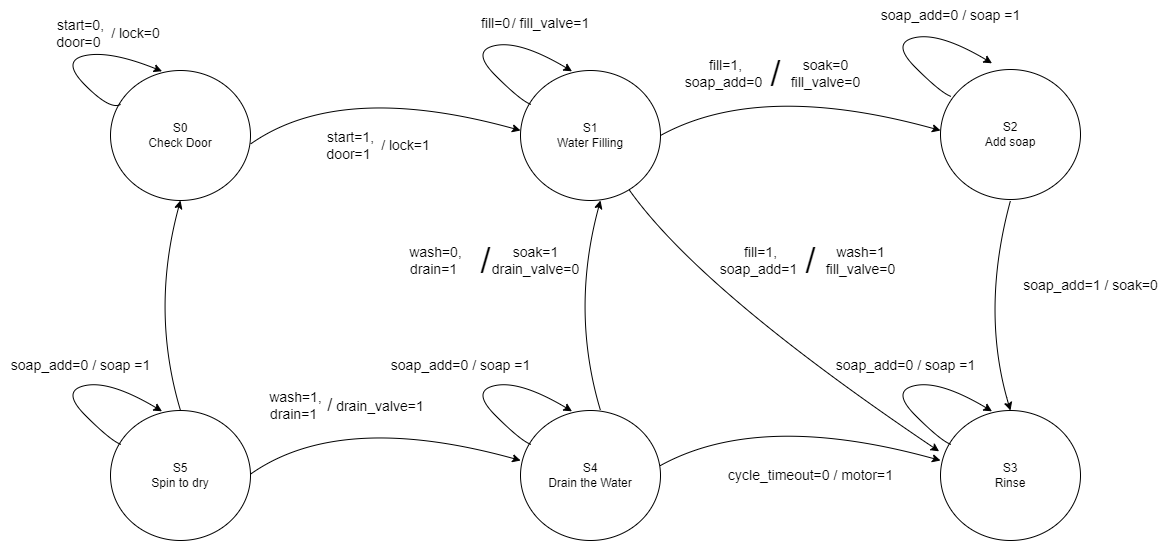

The diagram above was exported from draw.io. Its source (the exported page's mxGraphModel, read from the mxfile embedded in the PNG):
<mxGraphModel dx="1167" dy="589" grid="1" gridSize="10" guides="1" tooltips="1" connect="1" arrows="1" fold="1" page="1" pageScale="1" pageWidth="827" pageHeight="1169" math="0" shadow="0">
  <root>
    <mxCell id="0" />
    <mxCell id="1" parent="0" />
    <mxCell id="iMi4FixxOGEAxSQdDOq9-1" value="S0&lt;br&gt;Check Door" style="ellipse;whiteSpace=wrap;html=1;" vertex="1" parent="1">
      <mxGeometry x="240" y="120" width="140" height="130" as="geometry" />
    </mxCell>
    <mxCell id="iMi4FixxOGEAxSQdDOq9-10" value="" style="curved=1;endArrow=classic;html=1;rounded=0;exitX=0.073;exitY=0.26;exitDx=0;exitDy=0;exitPerimeter=0;entryX=0.368;entryY=0.006;entryDx=0;entryDy=0;entryPerimeter=0;" edge="1" parent="1" source="iMi4FixxOGEAxSQdDOq9-1" target="iMi4FixxOGEAxSQdDOq9-1">
      <mxGeometry width="50" height="50" relative="1" as="geometry">
        <mxPoint x="190" y="160" as="sourcePoint" />
        <mxPoint x="240" y="110" as="targetPoint" />
        <Array as="points">
          <mxPoint x="240" y="160" />
          <mxPoint x="190" y="110" />
          <mxPoint x="240" y="100" />
        </Array>
      </mxGeometry>
    </mxCell>
    <mxCell id="iMi4FixxOGEAxSQdDOq9-13" value="S1&lt;br style=&quot;border-color: var(--border-color);&quot;&gt;Water Filling&#09;" style="ellipse;whiteSpace=wrap;html=1;" vertex="1" parent="1">
      <mxGeometry x="650" y="120" width="140" height="130" as="geometry" />
    </mxCell>
    <mxCell id="iMi4FixxOGEAxSQdDOq9-14" value="" style="curved=1;endArrow=classic;html=1;rounded=0;exitX=0.073;exitY=0.26;exitDx=0;exitDy=0;exitPerimeter=0;entryX=0.368;entryY=0.006;entryDx=0;entryDy=0;entryPerimeter=0;" edge="1" parent="1" source="iMi4FixxOGEAxSQdDOq9-13" target="iMi4FixxOGEAxSQdDOq9-13">
      <mxGeometry width="50" height="50" relative="1" as="geometry">
        <mxPoint x="600" y="150" as="sourcePoint" />
        <mxPoint x="650" y="100" as="targetPoint" />
        <Array as="points">
          <mxPoint x="650" y="150" />
          <mxPoint x="600" y="100" />
          <mxPoint x="650" y="90" />
        </Array>
      </mxGeometry>
    </mxCell>
    <mxCell id="iMi4FixxOGEAxSQdDOq9-15" value="S2&lt;br style=&quot;border-color: var(--border-color);&quot;&gt;Add soap" style="ellipse;whiteSpace=wrap;html=1;" vertex="1" parent="1">
      <mxGeometry x="1070" y="119" width="140" height="130" as="geometry" />
    </mxCell>
    <mxCell id="iMi4FixxOGEAxSQdDOq9-16" value="" style="curved=1;endArrow=classic;html=1;rounded=0;exitX=0.073;exitY=0.26;exitDx=0;exitDy=0;exitPerimeter=0;entryX=0.368;entryY=0.006;entryDx=0;entryDy=0;entryPerimeter=0;" edge="1" parent="1">
      <mxGeometry width="50" height="50" relative="1" as="geometry">
        <mxPoint x="1080.2199999999998" y="145.80000000000007" as="sourcePoint" />
        <mxPoint x="1121.52" y="112.77999999999997" as="targetPoint" />
        <Array as="points">
          <mxPoint x="1070" y="142" />
          <mxPoint x="1020" y="92" />
          <mxPoint x="1070" y="82" />
        </Array>
      </mxGeometry>
    </mxCell>
    <mxCell id="iMi4FixxOGEAxSQdDOq9-17" value="S3&lt;br style=&quot;border-color: var(--border-color);&quot;&gt;Rinse" style="ellipse;whiteSpace=wrap;html=1;" vertex="1" parent="1">
      <mxGeometry x="1070" y="460" width="140" height="130" as="geometry" />
    </mxCell>
    <mxCell id="iMi4FixxOGEAxSQdDOq9-18" value="" style="curved=1;endArrow=classic;html=1;rounded=0;exitX=0.073;exitY=0.26;exitDx=0;exitDy=0;exitPerimeter=0;entryX=0.368;entryY=0.006;entryDx=0;entryDy=0;entryPerimeter=0;" edge="1" parent="1" source="iMi4FixxOGEAxSQdDOq9-17" target="iMi4FixxOGEAxSQdDOq9-17">
      <mxGeometry width="50" height="50" relative="1" as="geometry">
        <mxPoint x="1020" y="490" as="sourcePoint" />
        <mxPoint x="1070" y="440" as="targetPoint" />
        <Array as="points">
          <mxPoint x="1070" y="490" />
          <mxPoint x="1020" y="440" />
          <mxPoint x="1070" y="430" />
        </Array>
      </mxGeometry>
    </mxCell>
    <mxCell id="iMi4FixxOGEAxSQdDOq9-19" value="S4&lt;br style=&quot;border-color: var(--border-color);&quot;&gt;Drain the Water" style="ellipse;whiteSpace=wrap;html=1;" vertex="1" parent="1">
      <mxGeometry x="650" y="460" width="140" height="130" as="geometry" />
    </mxCell>
    <mxCell id="iMi4FixxOGEAxSQdDOq9-20" value="" style="curved=1;endArrow=classic;html=1;rounded=0;exitX=0.073;exitY=0.26;exitDx=0;exitDy=0;exitPerimeter=0;entryX=0.368;entryY=0.006;entryDx=0;entryDy=0;entryPerimeter=0;" edge="1" parent="1" source="iMi4FixxOGEAxSQdDOq9-19" target="iMi4FixxOGEAxSQdDOq9-19">
      <mxGeometry width="50" height="50" relative="1" as="geometry">
        <mxPoint x="600" y="490" as="sourcePoint" />
        <mxPoint x="650" y="440" as="targetPoint" />
        <Array as="points">
          <mxPoint x="650" y="490" />
          <mxPoint x="600" y="440" />
          <mxPoint x="650" y="430" />
        </Array>
      </mxGeometry>
    </mxCell>
    <mxCell id="iMi4FixxOGEAxSQdDOq9-21" value="S5&lt;br style=&quot;border-color: var(--border-color);&quot;&gt;Spin to dry" style="ellipse;whiteSpace=wrap;html=1;" vertex="1" parent="1">
      <mxGeometry x="240" y="460" width="140" height="130" as="geometry" />
    </mxCell>
    <mxCell id="iMi4FixxOGEAxSQdDOq9-22" value="" style="curved=1;endArrow=classic;html=1;rounded=0;exitX=0.073;exitY=0.26;exitDx=0;exitDy=0;exitPerimeter=0;entryX=0.368;entryY=0.006;entryDx=0;entryDy=0;entryPerimeter=0;" edge="1" parent="1" source="iMi4FixxOGEAxSQdDOq9-21" target="iMi4FixxOGEAxSQdDOq9-21">
      <mxGeometry width="50" height="50" relative="1" as="geometry">
        <mxPoint x="190" y="490" as="sourcePoint" />
        <mxPoint x="240" y="440" as="targetPoint" />
        <Array as="points">
          <mxPoint x="240" y="490" />
          <mxPoint x="190" y="440" />
          <mxPoint x="240" y="430" />
        </Array>
      </mxGeometry>
    </mxCell>
    <mxCell id="iMi4FixxOGEAxSQdDOq9-23" value="" style="curved=1;endArrow=classic;html=1;rounded=0;exitX=0.5;exitY=0;exitDx=0;exitDy=0;entryX=0.5;entryY=1;entryDx=0;entryDy=0;" edge="1" parent="1">
      <mxGeometry width="50" height="50" relative="1" as="geometry">
        <mxPoint x="730" y="460" as="sourcePoint" />
        <mxPoint x="730" y="250" as="targetPoint" />
        <Array as="points">
          <mxPoint x="700" y="360" />
        </Array>
      </mxGeometry>
    </mxCell>
    <mxCell id="iMi4FixxOGEAxSQdDOq9-24" value="" style="curved=1;endArrow=classic;html=1;rounded=0;exitX=0.5;exitY=0;exitDx=0;exitDy=0;entryX=0.5;entryY=1;entryDx=0;entryDy=0;" edge="1" parent="1">
      <mxGeometry width="50" height="50" relative="1" as="geometry">
        <mxPoint x="310" y="460" as="sourcePoint" />
        <mxPoint x="310" y="250" as="targetPoint" />
        <Array as="points">
          <mxPoint x="280" y="360" />
        </Array>
      </mxGeometry>
    </mxCell>
    <mxCell id="iMi4FixxOGEAxSQdDOq9-25" value="" style="curved=1;endArrow=classic;html=1;rounded=0;exitX=0.5;exitY=0;exitDx=0;exitDy=0;entryX=0.5;entryY=1;entryDx=0;entryDy=0;" edge="1" parent="1">
      <mxGeometry width="50" height="50" relative="1" as="geometry">
        <mxPoint x="1140" y="250" as="sourcePoint" />
        <mxPoint x="1140" y="460" as="targetPoint" />
        <Array as="points">
          <mxPoint x="1110" y="360" />
        </Array>
      </mxGeometry>
    </mxCell>
    <mxCell id="iMi4FixxOGEAxSQdDOq9-26" value="" style="curved=1;endArrow=classic;html=1;rounded=0;exitX=1;exitY=0.5;exitDx=0;exitDy=0;entryX=0.001;entryY=0.395;entryDx=0;entryDy=0;entryPerimeter=0;" edge="1" parent="1">
      <mxGeometry width="50" height="50" relative="1" as="geometry">
        <mxPoint x="379.8599999999989" y="193.65" as="sourcePoint" />
        <mxPoint x="649.9999999999999" y="180.00000000000003" as="targetPoint" />
        <Array as="points">
          <mxPoint x="470" y="130" />
        </Array>
      </mxGeometry>
    </mxCell>
    <mxCell id="iMi4FixxOGEAxSQdDOq9-27" value="" style="curved=1;endArrow=classic;html=1;rounded=0;exitX=1;exitY=0.5;exitDx=0;exitDy=0;entryX=0.001;entryY=0.395;entryDx=0;entryDy=0;entryPerimeter=0;" edge="1" parent="1" source="iMi4FixxOGEAxSQdDOq9-13">
      <mxGeometry width="50" height="50" relative="1" as="geometry">
        <mxPoint x="799.8599999999989" y="193.65" as="sourcePoint" />
        <mxPoint x="1069.9999999999998" y="180.00000000000003" as="targetPoint" />
        <Array as="points">
          <mxPoint x="890" y="130" />
        </Array>
      </mxGeometry>
    </mxCell>
    <mxCell id="iMi4FixxOGEAxSQdDOq9-28" value="" style="curved=1;endArrow=classic;html=1;rounded=0;exitX=1;exitY=0.5;exitDx=0;exitDy=0;entryX=0.001;entryY=0.395;entryDx=0;entryDy=0;entryPerimeter=0;" edge="1" parent="1">
      <mxGeometry width="50" height="50" relative="1" as="geometry">
        <mxPoint x="379.99999999999886" y="523.65" as="sourcePoint" />
        <mxPoint x="650.1399999999999" y="510" as="targetPoint" />
        <Array as="points">
          <mxPoint x="470.14" y="460" />
        </Array>
      </mxGeometry>
    </mxCell>
    <mxCell id="iMi4FixxOGEAxSQdDOq9-29" value="" style="curved=1;endArrow=classic;html=1;rounded=0;exitX=1;exitY=0.5;exitDx=0;exitDy=0;entryX=0.001;entryY=0.395;entryDx=0;entryDy=0;entryPerimeter=0;" edge="1" parent="1">
      <mxGeometry width="50" height="50" relative="1" as="geometry">
        <mxPoint x="790" y="515" as="sourcePoint" />
        <mxPoint x="1069.9999999999998" y="510" as="targetPoint" />
        <Array as="points">
          <mxPoint x="890" y="460" />
        </Array>
      </mxGeometry>
    </mxCell>
    <mxCell id="iMi4FixxOGEAxSQdDOq9-30" value="" style="curved=1;endArrow=classic;html=1;rounded=0;entryX=-0.01;entryY=0.314;entryDx=0;entryDy=0;entryPerimeter=0;" edge="1" parent="1" source="iMi4FixxOGEAxSQdDOq9-13" target="iMi4FixxOGEAxSQdDOq9-17">
      <mxGeometry width="50" height="50" relative="1" as="geometry">
        <mxPoint x="760" y="465" as="sourcePoint" />
        <mxPoint x="1039.9999999999998" y="460" as="targetPoint" />
        <Array as="points">
          <mxPoint x="830" y="340" />
        </Array>
      </mxGeometry>
    </mxCell>
    <mxCell id="iMi4FixxOGEAxSQdDOq9-32" value="&lt;font style=&quot;font-size: 14px;&quot;&gt;start=0,&lt;br&gt;door=0&amp;nbsp;&lt;/font&gt;" style="text;html=1;align=center;verticalAlign=middle;resizable=0;points=[];autosize=1;strokeColor=none;fillColor=none;" vertex="1" parent="1">
      <mxGeometry x="175" y="58" width="70" height="50" as="geometry" />
    </mxCell>
    <mxCell id="iMi4FixxOGEAxSQdDOq9-33" value="&lt;font style=&quot;font-size: 14px;&quot;&gt;/ lock=0&lt;/font&gt;" style="text;html=1;align=center;verticalAlign=middle;resizable=0;points=[];autosize=1;strokeColor=none;fillColor=none;" vertex="1" parent="1">
      <mxGeometry x="230" y="68" width="70" height="30" as="geometry" />
    </mxCell>
    <mxCell id="iMi4FixxOGEAxSQdDOq9-34" value="&lt;span style=&quot;font-size: 14px;&quot;&gt;fill=0&lt;/span&gt;" style="text;html=1;align=center;verticalAlign=middle;resizable=0;points=[];autosize=1;strokeColor=none;fillColor=none;" vertex="1" parent="1">
      <mxGeometry x="600" y="58" width="50" height="30" as="geometry" />
    </mxCell>
    <mxCell id="iMi4FixxOGEAxSQdDOq9-35" value="&lt;font style=&quot;font-size: 14px;&quot;&gt;/ fill_valve=1&lt;/font&gt;" style="text;html=1;align=center;verticalAlign=middle;resizable=0;points=[];autosize=1;strokeColor=none;fillColor=none;" vertex="1" parent="1">
      <mxGeometry x="630" y="58" width="100" height="30" as="geometry" />
    </mxCell>
    <mxCell id="iMi4FixxOGEAxSQdDOq9-36" value="&lt;font style=&quot;font-size: 14px;&quot;&gt;soap_add=0&amp;nbsp;/ soap =1&lt;/font&gt;" style="text;html=1;align=center;verticalAlign=middle;resizable=0;points=[];autosize=1;strokeColor=none;fillColor=none;" vertex="1" parent="1">
      <mxGeometry x="1000" y="50" width="160" height="30" as="geometry" />
    </mxCell>
    <mxCell id="iMi4FixxOGEAxSQdDOq9-38" value="&lt;font style=&quot;font-size: 14px;&quot;&gt;wash=1,&lt;br&gt;drain=1&amp;nbsp;&lt;/font&gt;" style="text;html=1;align=center;verticalAlign=middle;resizable=0;points=[];autosize=1;strokeColor=none;fillColor=none;" vertex="1" parent="1">
      <mxGeometry x="385" y="430" width="80" height="50" as="geometry" />
    </mxCell>
    <mxCell id="iMi4FixxOGEAxSQdDOq9-39" value="&lt;font style=&quot;font-size: 18px;&quot;&gt;/&lt;/font&gt;&lt;font style=&quot;font-size: 14px;&quot;&gt; drain_valve=1&lt;/font&gt;" style="text;html=1;align=center;verticalAlign=middle;resizable=0;points=[];autosize=1;strokeColor=none;fillColor=none;" vertex="1" parent="1">
      <mxGeometry x="445" y="435" width="120" height="40" as="geometry" />
    </mxCell>
    <mxCell id="iMi4FixxOGEAxSQdDOq9-44" value="&lt;font style=&quot;font-size: 14px;&quot;&gt;soap_add=0&amp;nbsp;/ soap =1&lt;/font&gt;" style="text;html=1;align=center;verticalAlign=middle;resizable=0;points=[];autosize=1;strokeColor=none;fillColor=none;" vertex="1" parent="1">
      <mxGeometry x="955" y="400" width="160" height="30" as="geometry" />
    </mxCell>
    <mxCell id="iMi4FixxOGEAxSQdDOq9-45" value="&lt;font style=&quot;font-size: 14px;&quot;&gt;soap_add=0&amp;nbsp;/ soap =1&lt;/font&gt;" style="text;html=1;align=center;verticalAlign=middle;resizable=0;points=[];autosize=1;strokeColor=none;fillColor=none;" vertex="1" parent="1">
      <mxGeometry x="510" y="400" width="160" height="30" as="geometry" />
    </mxCell>
    <mxCell id="iMi4FixxOGEAxSQdDOq9-46" value="&lt;font style=&quot;font-size: 14px;&quot;&gt;soap_add=0&amp;nbsp;/ soap =1&lt;/font&gt;" style="text;html=1;align=center;verticalAlign=middle;resizable=0;points=[];autosize=1;strokeColor=none;fillColor=none;" vertex="1" parent="1">
      <mxGeometry x="130" y="400" width="160" height="30" as="geometry" />
    </mxCell>
    <mxCell id="iMi4FixxOGEAxSQdDOq9-48" value="&lt;font style=&quot;font-size: 14px;&quot;&gt;start=1,&lt;br&gt;door=1&amp;nbsp;&lt;/font&gt;" style="text;html=1;align=center;verticalAlign=middle;resizable=0;points=[];autosize=1;strokeColor=none;fillColor=none;" vertex="1" parent="1">
      <mxGeometry x="445" y="170" width="70" height="50" as="geometry" />
    </mxCell>
    <mxCell id="iMi4FixxOGEAxSQdDOq9-49" value="&lt;font style=&quot;font-size: 14px;&quot;&gt;/ lock=1&lt;/font&gt;" style="text;html=1;align=center;verticalAlign=middle;resizable=0;points=[];autosize=1;strokeColor=none;fillColor=none;" vertex="1" parent="1">
      <mxGeometry x="500" y="180" width="70" height="30" as="geometry" />
    </mxCell>
    <mxCell id="iMi4FixxOGEAxSQdDOq9-50" value="&lt;font style=&quot;font-size: 14px;&quot;&gt;fill=1,&lt;br&gt;soap_add=0&amp;nbsp;&lt;/font&gt;" style="text;html=1;align=center;verticalAlign=middle;resizable=0;points=[];autosize=1;strokeColor=none;fillColor=none;" vertex="1" parent="1">
      <mxGeometry x="805" y="98" width="100" height="50" as="geometry" />
    </mxCell>
    <mxCell id="iMi4FixxOGEAxSQdDOq9-51" value="&lt;font style=&quot;font-size: 14px;&quot;&gt;soak=0&lt;br&gt;fill_valve=0&lt;br&gt;&lt;/font&gt;" style="text;html=1;align=center;verticalAlign=middle;resizable=0;points=[];autosize=1;strokeColor=none;fillColor=none;" vertex="1" parent="1">
      <mxGeometry x="910" y="98" width="90" height="50" as="geometry" />
    </mxCell>
    <mxCell id="iMi4FixxOGEAxSQdDOq9-52" value="&lt;font style=&quot;font-size: 36px;&quot;&gt;/&lt;/font&gt;" style="text;html=1;align=center;verticalAlign=middle;resizable=0;points=[];autosize=1;strokeColor=none;fillColor=none;" vertex="1" parent="1">
      <mxGeometry x="890" y="93" width="30" height="60" as="geometry" />
    </mxCell>
    <mxCell id="iMi4FixxOGEAxSQdDOq9-53" value="&lt;font style=&quot;font-size: 14px;&quot;&gt;fill=1,&lt;br&gt;soap_add=1&amp;nbsp;&lt;/font&gt;" style="text;html=1;align=center;verticalAlign=middle;resizable=0;points=[];autosize=1;strokeColor=none;fillColor=none;" vertex="1" parent="1">
      <mxGeometry x="840" y="285" width="100" height="50" as="geometry" />
    </mxCell>
    <mxCell id="iMi4FixxOGEAxSQdDOq9-54" value="&lt;font style=&quot;font-size: 14px;&quot;&gt;wash=1&lt;br&gt;fill_valve=0&lt;br&gt;&lt;/font&gt;" style="text;html=1;align=center;verticalAlign=middle;resizable=0;points=[];autosize=1;strokeColor=none;fillColor=none;" vertex="1" parent="1">
      <mxGeometry x="945" y="285" width="90" height="50" as="geometry" />
    </mxCell>
    <mxCell id="iMi4FixxOGEAxSQdDOq9-55" value="&lt;font style=&quot;font-size: 36px;&quot;&gt;/&lt;/font&gt;" style="text;html=1;align=center;verticalAlign=middle;resizable=0;points=[];autosize=1;strokeColor=none;fillColor=none;" vertex="1" parent="1">
      <mxGeometry x="925" y="280" width="30" height="60" as="geometry" />
    </mxCell>
    <mxCell id="iMi4FixxOGEAxSQdDOq9-57" value="&lt;font style=&quot;font-size: 14px;&quot;&gt;soap_add=1 / soak=0&lt;/font&gt;" style="text;html=1;align=center;verticalAlign=middle;resizable=0;points=[];autosize=1;strokeColor=none;fillColor=none;" vertex="1" parent="1">
      <mxGeometry x="1140" y="320" width="160" height="30" as="geometry" />
    </mxCell>
    <mxCell id="iMi4FixxOGEAxSQdDOq9-58" value="&lt;font style=&quot;font-size: 14px;&quot;&gt;wash=0,&lt;br&gt;drain=1&amp;nbsp;&lt;/font&gt;" style="text;html=1;align=center;verticalAlign=middle;resizable=0;points=[];autosize=1;strokeColor=none;fillColor=none;" vertex="1" parent="1">
      <mxGeometry x="525" y="285" width="80" height="50" as="geometry" />
    </mxCell>
    <mxCell id="iMi4FixxOGEAxSQdDOq9-59" value="&lt;font style=&quot;font-size: 14px;&quot;&gt;soak=1&lt;br&gt;drain_valve=0&lt;br&gt;&lt;/font&gt;" style="text;html=1;align=center;verticalAlign=middle;resizable=0;points=[];autosize=1;strokeColor=none;fillColor=none;" vertex="1" parent="1">
      <mxGeometry x="610" y="285" width="110" height="50" as="geometry" />
    </mxCell>
    <mxCell id="iMi4FixxOGEAxSQdDOq9-60" value="&lt;font style=&quot;font-size: 36px;&quot;&gt;/&lt;/font&gt;" style="text;html=1;align=center;verticalAlign=middle;resizable=0;points=[];autosize=1;strokeColor=none;fillColor=none;" vertex="1" parent="1">
      <mxGeometry x="600" y="280" width="30" height="60" as="geometry" />
    </mxCell>
    <mxCell id="iMi4FixxOGEAxSQdDOq9-61" value="&lt;font style=&quot;font-size: 14px;&quot;&gt;cycle_timeout=0&amp;nbsp;/ motor=1&lt;/font&gt;" style="text;html=1;align=center;verticalAlign=middle;resizable=0;points=[];autosize=1;strokeColor=none;fillColor=none;" vertex="1" parent="1">
      <mxGeometry x="845" y="510" width="190" height="30" as="geometry" />
    </mxCell>
  </root>
</mxGraphModel>